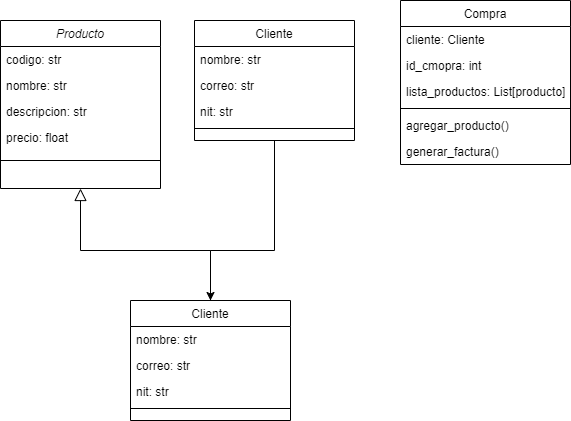

The diagram above was exported from draw.io. Its source (the exported page's mxGraphModel, read from the mxfile embedded in the PNG):
<mxGraphModel dx="1290" dy="530" grid="0" gridSize="10" guides="1" tooltips="1" connect="1" arrows="1" fold="1" page="1" pageScale="1" pageWidth="827" pageHeight="1169" math="0" shadow="0">
  <root>
    <mxCell id="WIyWlLk6GJQsqaUBKTNV-0" />
    <mxCell id="WIyWlLk6GJQsqaUBKTNV-1" parent="WIyWlLk6GJQsqaUBKTNV-0" />
    <mxCell id="zkfFHV4jXpPFQw0GAbJ--0" value="Producto" style="swimlane;fontStyle=2;align=center;verticalAlign=top;childLayout=stackLayout;horizontal=1;startSize=26;horizontalStack=0;resizeParent=1;resizeLast=0;collapsible=1;marginBottom=0;rounded=0;shadow=0;strokeWidth=1;" parent="WIyWlLk6GJQsqaUBKTNV-1" vertex="1">
      <mxGeometry x="220" y="90" width="160" height="168" as="geometry">
        <mxRectangle x="230" y="140" width="160" height="26" as="alternateBounds" />
      </mxGeometry>
    </mxCell>
    <mxCell id="zkfFHV4jXpPFQw0GAbJ--1" value="codigo: str" style="text;align=left;verticalAlign=top;spacingLeft=4;spacingRight=4;overflow=hidden;rotatable=0;points=[[0,0.5],[1,0.5]];portConstraint=eastwest;" parent="zkfFHV4jXpPFQw0GAbJ--0" vertex="1">
      <mxGeometry y="26" width="160" height="26" as="geometry" />
    </mxCell>
    <mxCell id="zkfFHV4jXpPFQw0GAbJ--2" value="nombre: str" style="text;align=left;verticalAlign=top;spacingLeft=4;spacingRight=4;overflow=hidden;rotatable=0;points=[[0,0.5],[1,0.5]];portConstraint=eastwest;rounded=0;shadow=0;html=0;" parent="zkfFHV4jXpPFQw0GAbJ--0" vertex="1">
      <mxGeometry y="52" width="160" height="26" as="geometry" />
    </mxCell>
    <mxCell id="zkfFHV4jXpPFQw0GAbJ--3" value="descripcion: str" style="text;align=left;verticalAlign=top;spacingLeft=4;spacingRight=4;overflow=hidden;rotatable=0;points=[[0,0.5],[1,0.5]];portConstraint=eastwest;rounded=0;shadow=0;html=0;" parent="zkfFHV4jXpPFQw0GAbJ--0" vertex="1">
      <mxGeometry y="78" width="160" height="26" as="geometry" />
    </mxCell>
    <mxCell id="zkfFHV4jXpPFQw0GAbJ--5" value="precio: float" style="text;align=left;verticalAlign=top;spacingLeft=4;spacingRight=4;overflow=hidden;rotatable=0;points=[[0,0.5],[1,0.5]];portConstraint=eastwest;" parent="zkfFHV4jXpPFQw0GAbJ--0" vertex="1">
      <mxGeometry y="104" width="160" height="18" as="geometry" />
    </mxCell>
    <mxCell id="zkfFHV4jXpPFQw0GAbJ--4" value="" style="line;html=1;strokeWidth=1;align=left;verticalAlign=middle;spacingTop=-1;spacingLeft=3;spacingRight=3;rotatable=0;labelPosition=right;points=[];portConstraint=eastwest;" parent="zkfFHV4jXpPFQw0GAbJ--0" vertex="1">
      <mxGeometry y="122" width="160" height="36" as="geometry" />
    </mxCell>
    <mxCell id="zkfFHV4jXpPFQw0GAbJ--6" value="Cliente" style="swimlane;fontStyle=0;align=center;verticalAlign=top;childLayout=stackLayout;horizontal=1;startSize=26;horizontalStack=0;resizeParent=1;resizeLast=0;collapsible=1;marginBottom=0;rounded=0;shadow=0;strokeWidth=1;" parent="WIyWlLk6GJQsqaUBKTNV-1" vertex="1">
      <mxGeometry x="350" y="370" width="160" height="120" as="geometry">
        <mxRectangle x="130" y="380" width="160" height="26" as="alternateBounds" />
      </mxGeometry>
    </mxCell>
    <mxCell id="zkfFHV4jXpPFQw0GAbJ--7" value="nombre: str" style="text;align=left;verticalAlign=top;spacingLeft=4;spacingRight=4;overflow=hidden;rotatable=0;points=[[0,0.5],[1,0.5]];portConstraint=eastwest;" parent="zkfFHV4jXpPFQw0GAbJ--6" vertex="1">
      <mxGeometry y="26" width="160" height="26" as="geometry" />
    </mxCell>
    <mxCell id="zkfFHV4jXpPFQw0GAbJ--8" value="correo: str" style="text;align=left;verticalAlign=top;spacingLeft=4;spacingRight=4;overflow=hidden;rotatable=0;points=[[0,0.5],[1,0.5]];portConstraint=eastwest;rounded=0;shadow=0;html=0;" parent="zkfFHV4jXpPFQw0GAbJ--6" vertex="1">
      <mxGeometry y="52" width="160" height="26" as="geometry" />
    </mxCell>
    <mxCell id="zkfFHV4jXpPFQw0GAbJ--10" value="nit: str" style="text;align=left;verticalAlign=top;spacingLeft=4;spacingRight=4;overflow=hidden;rotatable=0;points=[[0,0.5],[1,0.5]];portConstraint=eastwest;fontStyle=0" parent="zkfFHV4jXpPFQw0GAbJ--6" vertex="1">
      <mxGeometry y="78" width="160" height="26" as="geometry" />
    </mxCell>
    <mxCell id="zkfFHV4jXpPFQw0GAbJ--9" value="" style="line;html=1;strokeWidth=1;align=left;verticalAlign=middle;spacingTop=-1;spacingLeft=3;spacingRight=3;rotatable=0;labelPosition=right;points=[];portConstraint=eastwest;" parent="zkfFHV4jXpPFQw0GAbJ--6" vertex="1">
      <mxGeometry y="104" width="160" height="8" as="geometry" />
    </mxCell>
    <mxCell id="zkfFHV4jXpPFQw0GAbJ--12" value="" style="endArrow=block;endSize=10;endFill=0;shadow=0;strokeWidth=1;rounded=0;edgeStyle=elbowEdgeStyle;elbow=vertical;" parent="WIyWlLk6GJQsqaUBKTNV-1" source="zkfFHV4jXpPFQw0GAbJ--6" target="zkfFHV4jXpPFQw0GAbJ--0" edge="1">
      <mxGeometry width="160" relative="1" as="geometry">
        <mxPoint x="200" y="203" as="sourcePoint" />
        <mxPoint x="200" y="203" as="targetPoint" />
        <Array as="points">
          <mxPoint x="300" y="320" />
        </Array>
      </mxGeometry>
    </mxCell>
    <mxCell id="HFeP_sC4oTXVZ7g1s5Vq-0" style="edgeStyle=orthogonalEdgeStyle;rounded=0;orthogonalLoop=1;jettySize=auto;html=1;entryX=0.5;entryY=0;entryDx=0;entryDy=0;exitX=0.5;exitY=1;exitDx=0;exitDy=0;" edge="1" parent="WIyWlLk6GJQsqaUBKTNV-1" source="zkfFHV4jXpPFQw0GAbJ--13" target="zkfFHV4jXpPFQw0GAbJ--6">
      <mxGeometry relative="1" as="geometry">
        <mxPoint x="430" y="400" as="targetPoint" />
        <mxPoint x="474" y="160" as="sourcePoint" />
        <Array as="points">
          <mxPoint x="494" y="320" />
          <mxPoint x="430" y="320" />
        </Array>
      </mxGeometry>
    </mxCell>
    <mxCell id="zkfFHV4jXpPFQw0GAbJ--13" value="Cliente" style="swimlane;fontStyle=0;align=center;verticalAlign=top;childLayout=stackLayout;horizontal=1;startSize=26;horizontalStack=0;resizeParent=1;resizeLast=0;collapsible=1;marginBottom=0;rounded=0;shadow=0;strokeWidth=1;" parent="WIyWlLk6GJQsqaUBKTNV-1" vertex="1">
      <mxGeometry x="414" y="90" width="160" height="120" as="geometry">
        <mxRectangle x="340" y="380" width="170" height="26" as="alternateBounds" />
      </mxGeometry>
    </mxCell>
    <mxCell id="zkfFHV4jXpPFQw0GAbJ--14" value="nombre: str&#10;" style="text;align=left;verticalAlign=top;spacingLeft=4;spacingRight=4;overflow=hidden;rotatable=0;points=[[0,0.5],[1,0.5]];portConstraint=eastwest;" parent="zkfFHV4jXpPFQw0GAbJ--13" vertex="1">
      <mxGeometry y="26" width="160" height="26" as="geometry" />
    </mxCell>
    <mxCell id="HFeP_sC4oTXVZ7g1s5Vq-1" value="correo: str" style="text;align=left;verticalAlign=top;spacingLeft=4;spacingRight=4;overflow=hidden;rotatable=0;points=[[0,0.5],[1,0.5]];portConstraint=eastwest;" vertex="1" parent="zkfFHV4jXpPFQw0GAbJ--13">
      <mxGeometry y="52" width="160" height="26" as="geometry" />
    </mxCell>
    <mxCell id="HFeP_sC4oTXVZ7g1s5Vq-3" value="nit: str" style="text;align=left;verticalAlign=top;spacingLeft=4;spacingRight=4;overflow=hidden;rotatable=0;points=[[0,0.5],[1,0.5]];portConstraint=eastwest;" vertex="1" parent="zkfFHV4jXpPFQw0GAbJ--13">
      <mxGeometry y="78" width="160" height="26" as="geometry" />
    </mxCell>
    <mxCell id="zkfFHV4jXpPFQw0GAbJ--15" value="" style="line;html=1;strokeWidth=1;align=left;verticalAlign=middle;spacingTop=-1;spacingLeft=3;spacingRight=3;rotatable=0;labelPosition=right;points=[];portConstraint=eastwest;" parent="zkfFHV4jXpPFQw0GAbJ--13" vertex="1">
      <mxGeometry y="104" width="160" height="8" as="geometry" />
    </mxCell>
    <mxCell id="zkfFHV4jXpPFQw0GAbJ--17" value="Compra" style="swimlane;fontStyle=0;align=center;verticalAlign=top;childLayout=stackLayout;horizontal=1;startSize=26;horizontalStack=0;resizeParent=1;resizeLast=0;collapsible=1;marginBottom=0;rounded=0;shadow=0;strokeWidth=1;" parent="WIyWlLk6GJQsqaUBKTNV-1" vertex="1">
      <mxGeometry x="620" y="70" width="170" height="164" as="geometry">
        <mxRectangle x="550" y="140" width="160" height="26" as="alternateBounds" />
      </mxGeometry>
    </mxCell>
    <mxCell id="zkfFHV4jXpPFQw0GAbJ--18" value="cliente: Cliente" style="text;align=left;verticalAlign=top;spacingLeft=4;spacingRight=4;overflow=hidden;rotatable=0;points=[[0,0.5],[1,0.5]];portConstraint=eastwest;" parent="zkfFHV4jXpPFQw0GAbJ--17" vertex="1">
      <mxGeometry y="26" width="170" height="26" as="geometry" />
    </mxCell>
    <mxCell id="zkfFHV4jXpPFQw0GAbJ--19" value="id_cmopra: int" style="text;align=left;verticalAlign=top;spacingLeft=4;spacingRight=4;overflow=hidden;rotatable=0;points=[[0,0.5],[1,0.5]];portConstraint=eastwest;rounded=0;shadow=0;html=0;" parent="zkfFHV4jXpPFQw0GAbJ--17" vertex="1">
      <mxGeometry y="52" width="170" height="26" as="geometry" />
    </mxCell>
    <mxCell id="zkfFHV4jXpPFQw0GAbJ--20" value="lista_productos: List[producto]" style="text;align=left;verticalAlign=top;spacingLeft=4;spacingRight=4;overflow=hidden;rotatable=0;points=[[0,0.5],[1,0.5]];portConstraint=eastwest;rounded=0;shadow=0;html=0;" parent="zkfFHV4jXpPFQw0GAbJ--17" vertex="1">
      <mxGeometry y="78" width="170" height="26" as="geometry" />
    </mxCell>
    <mxCell id="zkfFHV4jXpPFQw0GAbJ--23" value="" style="line;html=1;strokeWidth=1;align=left;verticalAlign=middle;spacingTop=-1;spacingLeft=3;spacingRight=3;rotatable=0;labelPosition=right;points=[];portConstraint=eastwest;" parent="zkfFHV4jXpPFQw0GAbJ--17" vertex="1">
      <mxGeometry y="104" width="170" height="8" as="geometry" />
    </mxCell>
    <mxCell id="zkfFHV4jXpPFQw0GAbJ--24" value="agregar_producto()" style="text;align=left;verticalAlign=top;spacingLeft=4;spacingRight=4;overflow=hidden;rotatable=0;points=[[0,0.5],[1,0.5]];portConstraint=eastwest;" parent="zkfFHV4jXpPFQw0GAbJ--17" vertex="1">
      <mxGeometry y="112" width="170" height="26" as="geometry" />
    </mxCell>
    <mxCell id="zkfFHV4jXpPFQw0GAbJ--25" value="generar_factura()" style="text;align=left;verticalAlign=top;spacingLeft=4;spacingRight=4;overflow=hidden;rotatable=0;points=[[0,0.5],[1,0.5]];portConstraint=eastwest;" parent="zkfFHV4jXpPFQw0GAbJ--17" vertex="1">
      <mxGeometry y="138" width="170" height="26" as="geometry" />
    </mxCell>
  </root>
</mxGraphModel>